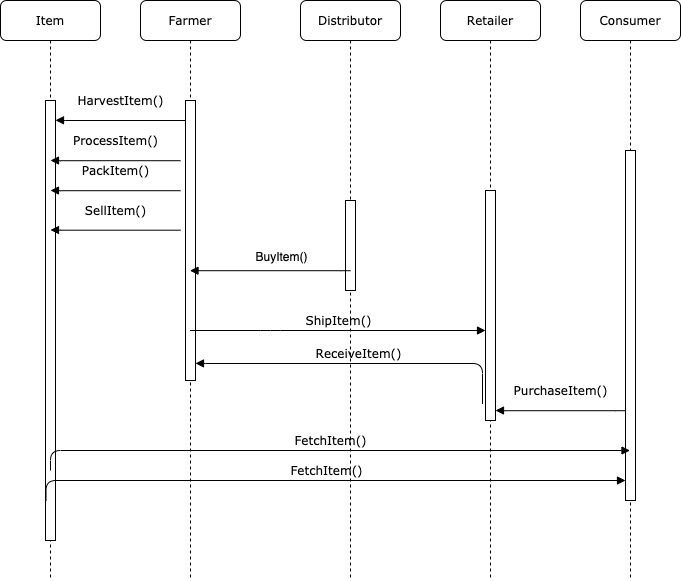

The diagram above was exported from draw.io. Its source (the exported page's mxGraphModel, read from the mxfile embedded in the PNG):
<mxGraphModel dx="1378" dy="700" grid="1" gridSize="10" guides="1" tooltips="1" connect="1" arrows="1" fold="1" page="1" pageScale="1" pageWidth="1100" pageHeight="850" background="#ffffff" math="0" shadow="0">
  <root>
    <mxCell id="0" />
    <mxCell id="1" parent="0" />
    <mxCell id="7baba1c4bc27f4b0-2" value="Farmer" style="shape=umlLifeline;perimeter=lifelinePerimeter;whiteSpace=wrap;html=1;container=1;collapsible=0;recursiveResize=0;outlineConnect=0;rounded=1;shadow=0;comic=0;labelBackgroundColor=none;strokeWidth=1;fontFamily=Verdana;fontSize=12;align=center;" parent="1" vertex="1">
      <mxGeometry x="240" y="80" width="100" height="580" as="geometry" />
    </mxCell>
    <mxCell id="7baba1c4bc27f4b0-10" value="" style="html=1;points=[];perimeter=orthogonalPerimeter;rounded=0;shadow=0;comic=0;labelBackgroundColor=none;strokeWidth=1;fontFamily=Verdana;fontSize=12;align=center;" parent="7baba1c4bc27f4b0-2" vertex="1">
      <mxGeometry x="45" y="100" width="10" height="280" as="geometry" />
    </mxCell>
    <mxCell id="7baba1c4bc27f4b0-3" value="Distributor" style="shape=umlLifeline;perimeter=lifelinePerimeter;whiteSpace=wrap;html=1;container=1;collapsible=0;recursiveResize=0;outlineConnect=0;rounded=1;shadow=0;comic=0;labelBackgroundColor=none;strokeWidth=1;fontFamily=Verdana;fontSize=12;align=center;" parent="1" vertex="1">
      <mxGeometry x="400" y="80" width="100" height="580" as="geometry" />
    </mxCell>
    <mxCell id="7baba1c4bc27f4b0-13" value="" style="html=1;points=[];perimeter=orthogonalPerimeter;rounded=0;shadow=0;comic=0;labelBackgroundColor=none;strokeWidth=1;fontFamily=Verdana;fontSize=12;align=center;" parent="7baba1c4bc27f4b0-3" vertex="1">
      <mxGeometry x="45" y="200" width="10" height="90" as="geometry" />
    </mxCell>
    <mxCell id="7baba1c4bc27f4b0-4" value="Retailer" style="shape=umlLifeline;perimeter=lifelinePerimeter;whiteSpace=wrap;html=1;container=1;collapsible=0;recursiveResize=0;outlineConnect=0;rounded=1;shadow=0;comic=0;labelBackgroundColor=none;strokeWidth=1;fontFamily=Verdana;fontSize=12;align=center;" parent="1" vertex="1">
      <mxGeometry x="540" y="80" width="100" height="580" as="geometry" />
    </mxCell>
    <mxCell id="7baba1c4bc27f4b0-16" value="" style="html=1;points=[];perimeter=orthogonalPerimeter;rounded=0;shadow=0;comic=0;labelBackgroundColor=none;strokeWidth=1;fontFamily=Verdana;fontSize=12;align=center;" parent="7baba1c4bc27f4b0-4" vertex="1">
      <mxGeometry x="45" y="190" width="10" height="230" as="geometry" />
    </mxCell>
    <mxCell id="7baba1c4bc27f4b0-5" value="Consumer" style="shape=umlLifeline;perimeter=lifelinePerimeter;whiteSpace=wrap;html=1;container=1;collapsible=0;recursiveResize=0;outlineConnect=0;rounded=1;shadow=0;comic=0;labelBackgroundColor=none;strokeWidth=1;fontFamily=Verdana;fontSize=12;align=center;" parent="1" vertex="1">
      <mxGeometry x="680" y="80" width="100" height="580" as="geometry" />
    </mxCell>
    <mxCell id="7baba1c4bc27f4b0-8" value="Item" style="shape=umlLifeline;perimeter=lifelinePerimeter;whiteSpace=wrap;html=1;container=1;collapsible=0;recursiveResize=0;outlineConnect=0;rounded=1;shadow=0;comic=0;labelBackgroundColor=none;strokeWidth=1;fontFamily=Verdana;fontSize=12;align=center;" parent="1" vertex="1">
      <mxGeometry x="100" y="80" width="100" height="580" as="geometry" />
    </mxCell>
    <mxCell id="7baba1c4bc27f4b0-9" value="" style="html=1;points=[];perimeter=orthogonalPerimeter;rounded=0;shadow=0;comic=0;labelBackgroundColor=none;strokeWidth=1;fontFamily=Verdana;fontSize=12;align=center;" parent="7baba1c4bc27f4b0-8" vertex="1">
      <mxGeometry x="45" y="100" width="10" height="440" as="geometry" />
    </mxCell>
    <mxCell id="7baba1c4bc27f4b0-17" value="ShipItem()" style="html=1;verticalAlign=bottom;endArrow=block;labelBackgroundColor=none;fontFamily=Verdana;fontSize=12;edgeStyle=elbowEdgeStyle;elbow=vertical;" parent="1" source="7baba1c4bc27f4b0-2" target="7baba1c4bc27f4b0-16" edge="1">
      <mxGeometry relative="1" as="geometry">
        <mxPoint x="510" y="220" as="sourcePoint" />
        <Array as="points">
          <mxPoint x="370" y="410" />
          <mxPoint x="570" y="380" />
          <mxPoint x="460" y="220" />
        </Array>
      </mxGeometry>
    </mxCell>
    <mxCell id="7baba1c4bc27f4b0-19" value="" style="html=1;points=[];perimeter=orthogonalPerimeter;rounded=0;shadow=0;comic=0;labelBackgroundColor=none;strokeWidth=1;fontFamily=Verdana;fontSize=12;align=center;" parent="1" vertex="1">
      <mxGeometry x="725" y="230" width="10" height="350" as="geometry" />
    </mxCell>
    <mxCell id="pFjgHMR6wHkJrUTSX6XK-1" value="HarvestItem()" style="html=1;verticalAlign=bottom;endArrow=block;labelBackgroundColor=none;fontFamily=Verdana;fontSize=12;edgeStyle=elbowEdgeStyle;elbow=vertical;entryX=1;entryY=0.045;entryDx=0;entryDy=0;entryPerimeter=0;" edge="1" parent="1" target="7baba1c4bc27f4b0-9">
      <mxGeometry x="1" y="-66" relative="1" as="geometry">
        <mxPoint x="285" y="200" as="sourcePoint" />
        <mxPoint x="160" y="200" as="targetPoint" />
        <Array as="points">
          <mxPoint x="255" y="200" />
        </Array>
        <mxPoint x="-1" y="-10" as="offset" />
      </mxGeometry>
    </mxCell>
    <mxCell id="pFjgHMR6wHkJrUTSX6XK-2" value="ProcessItem()" style="html=1;verticalAlign=bottom;endArrow=block;labelBackgroundColor=none;fontFamily=Verdana;fontSize=12;edgeStyle=elbowEdgeStyle;elbow=vertical;entryX=1;entryY=0.045;entryDx=0;entryDy=0;entryPerimeter=0;" edge="1" parent="1">
      <mxGeometry x="1" y="-66" relative="1" as="geometry">
        <mxPoint x="280" y="240.2" as="sourcePoint" />
        <mxPoint x="150" y="239.99999999999994" as="targetPoint" />
        <Array as="points">
          <mxPoint x="250" y="240.2" />
        </Array>
        <mxPoint x="-1" y="-10" as="offset" />
      </mxGeometry>
    </mxCell>
    <mxCell id="pFjgHMR6wHkJrUTSX6XK-3" value="PackItem()" style="html=1;verticalAlign=bottom;endArrow=block;labelBackgroundColor=none;fontFamily=Verdana;fontSize=12;edgeStyle=elbowEdgeStyle;elbow=vertical;entryX=1;entryY=0.045;entryDx=0;entryDy=0;entryPerimeter=0;" edge="1" parent="1">
      <mxGeometry x="1" y="-66" relative="1" as="geometry">
        <mxPoint x="280" y="270.2" as="sourcePoint" />
        <mxPoint x="150" y="269.99999999999994" as="targetPoint" />
        <Array as="points">
          <mxPoint x="250" y="270.2" />
        </Array>
        <mxPoint x="-1" y="-10" as="offset" />
      </mxGeometry>
    </mxCell>
    <mxCell id="pFjgHMR6wHkJrUTSX6XK-4" value="SellItem()" style="html=1;verticalAlign=bottom;endArrow=block;labelBackgroundColor=none;fontFamily=Verdana;fontSize=12;edgeStyle=elbowEdgeStyle;elbow=vertical;entryX=1;entryY=0.045;entryDx=0;entryDy=0;entryPerimeter=0;" edge="1" parent="1">
      <mxGeometry x="1" y="-66" relative="1" as="geometry">
        <mxPoint x="280" y="309.7" as="sourcePoint" />
        <mxPoint x="150" y="309.49999999999994" as="targetPoint" />
        <Array as="points">
          <mxPoint x="250" y="309.7" />
        </Array>
        <mxPoint x="-1" y="-10" as="offset" />
      </mxGeometry>
    </mxCell>
    <mxCell id="pFjgHMR6wHkJrUTSX6XK-5" value="" style="html=1;verticalAlign=bottom;endArrow=block;labelBackgroundColor=none;fontFamily=Verdana;fontSize=12;edgeStyle=elbowEdgeStyle;elbow=vertical;" edge="1" parent="1" target="7baba1c4bc27f4b0-2">
      <mxGeometry x="0.7445" y="-90" relative="1" as="geometry">
        <mxPoint x="450" y="350.20000000000005" as="sourcePoint" />
        <mxPoint x="320" y="350" as="targetPoint" />
        <Array as="points">
          <mxPoint x="420" y="350.2" />
        </Array>
        <mxPoint as="offset" />
      </mxGeometry>
    </mxCell>
    <mxCell id="pFjgHMR6wHkJrUTSX6XK-6" value="BuyItem()" style="text;html=1;align=center;verticalAlign=middle;resizable=0;points=[];" vertex="1" connectable="0" parent="pFjgHMR6wHkJrUTSX6XK-5">
      <mxGeometry x="-0.3478" y="1" relative="1" as="geometry">
        <mxPoint x="-18" y="-16.2" as="offset" />
      </mxGeometry>
    </mxCell>
    <mxCell id="pFjgHMR6wHkJrUTSX6XK-7" value="ReceiveItem()" style="html=1;verticalAlign=bottom;endArrow=block;labelBackgroundColor=none;fontFamily=Verdana;fontSize=12;edgeStyle=elbowEdgeStyle;elbow=vertical;exitX=-0.3;exitY=0.928;exitDx=0;exitDy=0;exitPerimeter=0;entryX=1;entryY=0.939;entryDx=0;entryDy=0;entryPerimeter=0;" edge="1" parent="1" source="7baba1c4bc27f4b0-16" target="7baba1c4bc27f4b0-10">
      <mxGeometry relative="1" as="geometry">
        <mxPoint x="565" y="500" as="sourcePoint" />
        <Array as="points">
          <mxPoint x="510" y="443" />
          <mxPoint x="450" y="437" />
          <mxPoint x="420" y="500" />
          <mxPoint x="350" y="500" />
          <mxPoint x="440" y="500" />
          <mxPoint x="550" y="660" />
          <mxPoint x="350" y="690" />
        </Array>
        <mxPoint x="270" y="510" as="targetPoint" />
      </mxGeometry>
    </mxCell>
    <mxCell id="pFjgHMR6wHkJrUTSX6XK-8" value="PurchaseItem()" style="html=1;verticalAlign=bottom;endArrow=block;labelBackgroundColor=none;fontFamily=Verdana;fontSize=12;edgeStyle=elbowEdgeStyle;elbow=vertical;entryX=1;entryY=0.045;entryDx=0;entryDy=0;entryPerimeter=0;" edge="1" parent="1">
      <mxGeometry x="1" y="-66" relative="1" as="geometry">
        <mxPoint x="725" y="490.20000000000005" as="sourcePoint" />
        <mxPoint x="595" y="490" as="targetPoint" />
        <Array as="points">
          <mxPoint x="695" y="490.2" />
        </Array>
        <mxPoint x="-1" y="-10" as="offset" />
      </mxGeometry>
    </mxCell>
    <mxCell id="pFjgHMR6wHkJrUTSX6XK-9" value="FetchItem()" style="html=1;verticalAlign=bottom;endArrow=block;labelBackgroundColor=none;fontFamily=Verdana;fontSize=12;edgeStyle=elbowEdgeStyle;elbow=vertical;" edge="1" parent="1" target="7baba1c4bc27f4b0-5">
      <mxGeometry relative="1" as="geometry">
        <mxPoint x="150" y="550" as="sourcePoint" />
        <Array as="points">
          <mxPoint x="330" y="530" />
          <mxPoint x="230.5" y="550" />
          <mxPoint x="430.5" y="520" />
          <mxPoint x="320.5" y="360" />
        </Array>
        <mxPoint x="445.5" y="550" as="targetPoint" />
      </mxGeometry>
    </mxCell>
    <mxCell id="pFjgHMR6wHkJrUTSX6XK-10" value="FetchItem()" style="html=1;verticalAlign=bottom;endArrow=block;labelBackgroundColor=none;fontFamily=Verdana;fontSize=12;edgeStyle=elbowEdgeStyle;elbow=vertical;" edge="1" parent="1">
      <mxGeometry relative="1" as="geometry">
        <mxPoint x="145.5" y="580" as="sourcePoint" />
        <Array as="points">
          <mxPoint x="325.5" y="560" />
          <mxPoint x="226" y="580" />
          <mxPoint x="426" y="550" />
          <mxPoint x="316" y="390" />
        </Array>
        <mxPoint x="725" y="560" as="targetPoint" />
      </mxGeometry>
    </mxCell>
  </root>
</mxGraphModel>